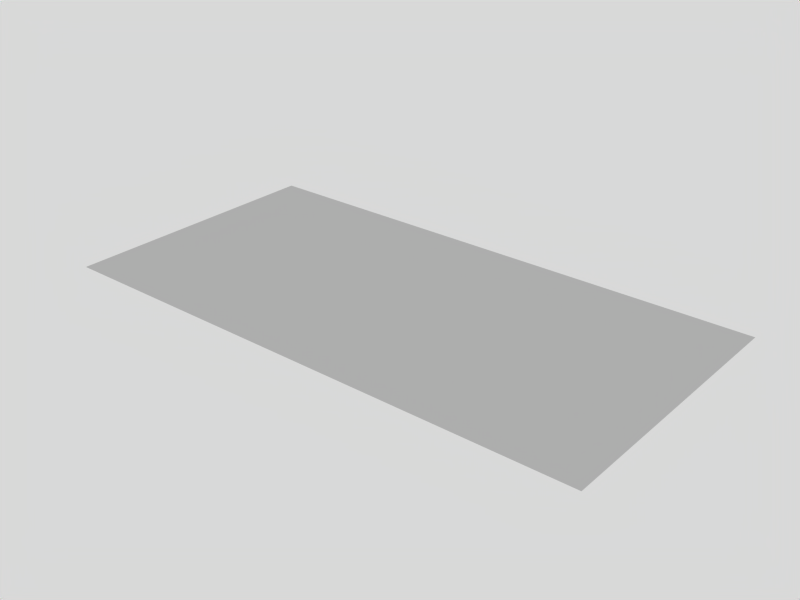 # Source: paper_Test_5.blend  (saved by Blender 2.62.0; exported with 4.5.12 LTS)
import bpy
from mathutils import Matrix  # noqa: F401  (used for matrix-valued properties, if any)

bpy.ops.wm.read_factory_settings(use_empty=True)
scene = bpy.context.scene
scene.name = 'Scene'

# ---- collections
col_collection_1 = bpy.data.collections.new('Collection 1'); scene.collection.children.link(col_collection_1)

# ---- materials (node trees are filled in below, after node groups)
mat_material = bpy.data.materials.new('Material')
mat_material.alpha_threshold = 0.0
mat_material.roughness = 0.5
mat_material.line_color = (0.0, 0.0, 0.0, 1.0)

# ---- material node trees

# ---- world
world_world = bpy.data.worlds.new('World'); scene.world = world_world
world_world.color = (0.85, 0.85, 0.85)
world_world.use_sun_shadow = False
world_world.sun_shadow_jitter_overblur = 0.0
world_world.cycles.sampling_method = 'MANUAL'
world_world.cycles.sample_map_resolution = 256

# ---- meshes
me_plane = bpy.data.meshes.new('Plane')
me_plane.from_pydata([(1.0, 1.0, 0.0), (1.0, -1.0, 0.0), (-1.0, -1.0, 0.0), (-1.0, 1.0, 0.0), (-8.941e-08, -1.0, 0.0), (1.0, 0.0, 0.0), (1.49e-07, 1.0, 0.0), (-1.0, 2.682e-07, 0.0), (2.98e-08, 1.341e-07, 0.0), (0.5, -1.0, 0.0), (-0.5, -1.0, 0.0), (1.0, 0.5, 0.0), (1.0, -0.5, 0.0), (0.5, 1.0, 0.0), (-0.5, 1.0, 0.0), (-1.0, -0.5, 0.0), (-1.0, 0.5, 0.0), (-0.5, 2.012e-07, 0.0), (8.941e-08, 0.5, 0.0), (0.5, 6.706e-08, 0.0), (-2.98e-08, -0.5, 0.0), (-0.5, 0.5, 0.0), (0.5, 0.5, 0.0), (-0.5, -0.5, 0.0), (0.5, -0.5, 0.0), (0.75, -1.0, 0.0), (0.25, -1.0, 0.0), (-0.75, -1.0, 0.0), (-0.25, -1.0, 0.0), (1.0, 0.75, 0.0), (1.0, 0.25, 0.0), (1.0, -0.75, 0.0), (1.0, -0.25, 0.0), (0.75, 1.0, 0.0), (0.25, 1.0, 0.0), (-0.75, 1.0, 0.0), (-0.25, 1.0, 0.0), (-1.0, -0.75, 0.0), (-1.0, -0.25, 0.0), (-1.0, 0.75, 0.0), (-1.0, 0.25, 0.0), (-0.25, 1.676e-07, 0.0), (-0.75, 2.347e-07, 0.0), (1.192e-07, 0.75, 0.0), (5.96e-08, 0.25, 0.0), (0.25, 1.006e-07, 0.0), (0.75, 3.353e-08, 0.0), (0.0, -0.25, 0.0), (-5.96e-08, -0.75, 0.0), (-0.75, 0.5, 0.0), (-0.5, 0.75, 0.0), (-0.25, 0.5, 0.0), (-0.5, 0.25, 0.0), (0.25, 0.5, 0.0), (0.5, 0.75, 0.0), (0.75, 0.5, 0.0), (0.5, 0.25, 0.0), (-0.75, -0.5, 0.0), (-0.5, -0.25, 0.0), (-0.25, -0.5, 0.0), (-0.5, -0.75, 0.0), (0.25, -0.5, 0.0), (0.5, -0.25, 0.0), (0.75, -0.5, 0.0), (0.5, -0.75, 0.0), (-0.75, 0.75, 0.0), (-0.25, 0.75, 0.0), (-0.75, 0.25, 0.0), (-0.25, 0.25, 0.0), (0.25, 0.75, 0.0), (0.75, 0.75, 0.0), (0.25, 0.25, 0.0), (0.75, 0.25, 0.0), (-0.75, -0.25, 0.0), (-0.25, -0.25, 0.0), (-0.75, -0.75, 0.0), (-0.25, -0.75, 0.0), (0.25, -0.25, 0.0), (0.75, -0.25, 0.0), (0.25, -0.75, 0.0), (0.75, -0.75, 0.0), (0.875, -1.0, 0.0), (0.625, -1.0, 0.0), (0.125, -1.0, 0.0), (0.375, -1.0, 0.0), (-0.875, -1.0, 0.0), (-0.625, -1.0, 0.0), (-0.125, -1.0, 0.0), (-0.375, -1.0, 0.0), (1.0, 0.875, 0.0), (1.0, 0.625, 0.0), (1.0, 0.125, 0.0), (1.0, 0.375, 0.0), (1.0, -0.875, 0.0), (1.0, -0.625, 0.0), (1.0, -0.375, 0.0), (1.0, -0.125, 0.0), (0.875, 1.0, 0.0), (0.625, 1.0, 0.0), (0.125, 1.0, 0.0), (0.375, 1.0, 0.0), (-0.875, 1.0, 0.0), (-0.625, 1.0, 0.0), (-0.125, 1.0, 0.0), (-0.375, 1.0, 0.0), (-1.0, -0.875, 0.0), (-1.0, -0.625, 0.0), (-1.0, -0.125, 0.0), (-1.0, -0.375, 0.0), (-1.0, 0.875, 0.0), (-1.0, 0.625, 0.0), (-1.0, 0.125, 0.0), (-1.0, 0.375, 0.0), (-0.125, 1.509e-07, 0.0), (-0.375, 1.844e-07, 0.0), (-0.875, 2.515e-07, 0.0), (-0.625, 2.179e-07, 0.0), (1.341e-07, 0.875, 0.0), (1.043e-07, 0.625, 0.0), (4.47e-08, 0.125, 0.0), (7.451e-08, 0.375, 0.0), (0.125, 1.173e-07, 0.0), (0.375, 8.382e-08, 0.0), (0.625, 5.029e-08, 0.0), (0.875, 1.676e-08, 0.0), (1.49e-08, -0.125, 0.0), (-1.49e-08, -0.375, 0.0), (-7.451e-08, -0.875, 0.0), (-4.47e-08, -0.625, 0.0), (-0.625, 0.5, 0.0), (-0.875, 0.5, 0.0), (-0.5, 0.625, 0.0), (-0.5, 0.875, 0.0), (-0.375, 0.5, 0.0), (-0.125, 0.5, 0.0), (-0.5, 0.375, 0.0), (-0.5, 0.125, 0.0), (0.375, 0.5, 0.0), (0.125, 0.5, 0.0), (0.5, 0.625, 0.0), (0.5, 0.875, 0.0), (0.625, 0.5, 0.0), (0.875, 0.5, 0.0), (0.5, 0.375, 0.0), (0.5, 0.125, 0.0), (-0.625, -0.5, 0.0), (-0.875, -0.5, 0.0), (-0.5, -0.375, 0.0), (-0.5, -0.125, 0.0), (-0.375, -0.5, 0.0), (-0.125, -0.5, 0.0), (-0.5, -0.625, 0.0), (-0.5, -0.875, 0.0), (0.375, -0.5, 0.0), (0.125, -0.5, 0.0), (0.5, -0.375, 0.0), (0.5, -0.125, 0.0), (0.625, -0.5, 0.0), (0.875, -0.5, 0.0), (0.5, -0.625, 0.0), (0.5, -0.875, 0.0), (-0.875, 0.75, 0.0), (-0.75, 0.875, 0.0), (-0.625, 0.75, 0.0), (-0.75, 0.625, 0.0), (-0.375, 0.75, 0.0), (-0.25, 0.875, 0.0), (-0.125, 0.75, 0.0), (-0.25, 0.625, 0.0), (-0.875, 0.25, 0.0), (-0.75, 0.375, 0.0), (-0.625, 0.25, 0.0), (-0.75, 0.125, 0.0), (-0.375, 0.25, 0.0), (-0.25, 0.375, 0.0), (-0.125, 0.25, 0.0), (-0.25, 0.125, 0.0), (0.125, 0.75, 0.0), (0.25, 0.875, 0.0), (0.375, 0.75, 0.0), (0.25, 0.625, 0.0), (0.625, 0.75, 0.0), (0.75, 0.875, 0.0), (0.875, 0.75, 0.0), (0.75, 0.625, 0.0), (0.125, 0.25, 0.0), (0.25, 0.375, 0.0), (0.375, 0.25, 0.0), (0.25, 0.125, 0.0), (0.625, 0.25, 0.0), (0.75, 0.375, 0.0), (0.875, 0.25, 0.0), (0.75, 0.125, 0.0), (-0.875, -0.25, 0.0), (-0.75, -0.125, 0.0), (-0.625, -0.25, 0.0), (-0.75, -0.375, 0.0), (-0.375, -0.25, 0.0), (-0.25, -0.125, 0.0), (-0.125, -0.25, 0.0), (-0.25, -0.375, 0.0), (-0.875, -0.75, 0.0), (-0.75, -0.625, 0.0), (-0.625, -0.75, 0.0), (-0.75, -0.875, 0.0), (-0.375, -0.75, 0.0), (-0.25, -0.625, 0.0), (-0.125, -0.75, 0.0), (-0.25, -0.875, 0.0), (0.125, -0.25, 0.0), (0.25, -0.125, 0.0), (0.375, -0.25, 0.0), (0.25, -0.375, 0.0), (0.625, -0.25, 0.0), (0.75, -0.125, 0.0), (0.875, -0.25, 0.0), (0.75, -0.375, 0.0), (0.125, -0.75, 0.0), (0.25, -0.625, 0.0), (0.375, -0.75, 0.0), (0.25, -0.875, 0.0), (0.625, -0.75, 0.0), (0.75, -0.625, 0.0), (0.875, -0.75, 0.0), (0.75, -0.875, 0.0), (-0.875, 0.875, 0.0), (-0.625, 0.875, 0.0), (-0.875, 0.625, 0.0), (-0.625, 0.625, 0.0), (-0.375, 0.875, 0.0), (-0.125, 0.875, 0.0), (-0.375, 0.625, 0.0), (-0.125, 0.625, 0.0), (-0.875, 0.375, 0.0), (-0.625, 0.375, 0.0), (-0.875, 0.125, 0.0), (-0.625, 0.125, 0.0), (-0.375, 0.375, 0.0), (-0.125, 0.375, 0.0), (-0.375, 0.125, 0.0), (-0.125, 0.125, 0.0), (0.125, 0.875, 0.0), (0.375, 0.875, 0.0), (0.125, 0.625, 0.0), (0.375, 0.625, 0.0), (0.625, 0.875, 0.0), (0.875, 0.875, 0.0), (0.625, 0.625, 0.0), (0.875, 0.625, 0.0), (0.125, 0.375, 0.0), (0.375, 0.375, 0.0), (0.125, 0.125, 0.0), (0.375, 0.125, 0.0), (0.625, 0.375, 0.0), (0.875, 0.375, 0.0), (0.625, 0.125, 0.0), (0.875, 0.125, 0.0), (-0.875, -0.125, 0.0), (-0.625, -0.125, 0.0), (-0.875, -0.375, 0.0), (-0.625, -0.375, 0.0), (-0.375, -0.125, 0.0), (-0.125, -0.125, 0.0), (-0.375, -0.375, 0.0), (-0.125, -0.375, 0.0), (-0.875, -0.625, 0.0), (-0.625, -0.625, 0.0), (-0.875, -0.875, 0.0), (-0.625, -0.875, 0.0), (-0.375, -0.625, 0.0), (-0.125, -0.625, 0.0), (-0.375, -0.875, 0.0), (-0.125, -0.875, 0.0), (0.125, -0.125, 0.0), (0.375, -0.125, 0.0), (0.125, -0.375, 0.0), (0.375, -0.375, 0.0), (0.625, -0.125, 0.0), (0.875, -0.125, 0.0), (0.625, -0.375, 0.0), (0.875, -0.375, 0.0), (0.125, -0.625, 0.0), (0.375, -0.625, 0.0), (0.125, -0.875, 0.0), (0.375, -0.875, 0.0), (0.625, -0.625, 0.0), (0.875, -0.625, 0.0), (0.625, -0.875, 0.0), (0.875, -0.875, 0.0), (1.857, -0.875, 0.0), (1.607, -0.875, 0.0), (1.857, -0.625, 0.0), (1.607, -0.625, 0.0), (1.357, -0.875, 0.0), (1.107, -0.875, 0.0), (1.357, -0.625, 0.0), (1.107, -0.625, 0.0), (1.857, -0.375, 0.0), (1.607, -0.375, 0.0), (1.857, -0.125, 0.0), (1.607, -0.125, 0.0), (1.357, -0.375, 0.0), (1.107, -0.375, 0.0), (1.357, -0.125, 0.0), (1.107, -0.125, 0.0), (1.857, 0.125, 0.0), (1.607, 0.125, 0.0), (1.857, 0.375, 0.0), (1.607, 0.375, 0.0), (1.357, 0.125, 0.0), (1.107, 0.125, 0.0), (1.357, 0.375, 0.0), (1.107, 0.375, 0.0), (1.857, 0.625, 0.0), (1.607, 0.625, 0.0), (1.857, 0.875, 0.0), (1.607, 0.875, 0.0), (1.357, 0.625, 0.0), (1.107, 0.625, 0.0), (1.357, 0.875, 0.0), (1.107, 0.875, 0.0), (1.732, -0.875, 0.0), (1.857, -0.75, 0.0), (1.732, -0.625, 0.0), (1.607, -0.75, 0.0), (1.232, -0.875, 0.0), (1.357, -0.75, 0.0), (1.232, -0.625, 0.0), (1.107, -0.75, 0.0), (1.732, -0.375, 0.0), (1.857, -0.25, 0.0), (1.732, -0.125, 0.0), (1.607, -0.25, 0.0), (1.232, -0.375, 0.0), (1.357, -0.25, 0.0), (1.232, -0.125, 0.0), (1.107, -0.25, 0.0), (1.732, 0.125, 0.0), (1.857, 0.25, 0.0), (1.732, 0.375, 0.0), (1.607, 0.25, 0.0), (1.232, 0.125, 0.0), (1.357, 0.25, 0.0), (1.232, 0.375, 0.0), (1.107, 0.25, 0.0), (1.732, 0.625, 0.0), (1.857, 0.75, 0.0), (1.732, 0.875, 0.0), (1.607, 0.75, 0.0), (1.232, 0.625, 0.0), (1.357, 0.75, 0.0), (1.232, 0.875, 0.0), (1.107, 0.75, 0.0), (1.482, -0.875, 0.0), (1.482, -0.625, 0.0), (1.857, -0.5, 0.0), (1.607, -0.5, 0.0), (1.482, -0.125, 0.0), (1.482, -0.375, 0.0), (1.107, -0.5, 0.0), (1.357, -0.5, 0.0), (1.482, 0.125, 0.0), (1.482, 0.375, 0.0), (1.857, 0.5, 0.0), (1.607, 0.5, 0.0), (1.482, 0.875, 0.0), (1.482, 0.625, 0.0), (1.107, 0.5, 0.0), (1.357, 0.5, 0.0), (1.857, 1.676e-08, 0.0), (1.607, 5.029e-08, 0.0), (1.357, 8.382e-08, 0.0), (1.107, 1.173e-07, 0.0), (1.357, 1.0, 0.0), (1.107, 1.0, 0.0), (1.607, 1.0, 0.0), (1.857, 1.0, 0.0), (1.982, -0.125, 0.0), (1.982, -0.375, 0.0), (1.982, -0.625, 0.0), (1.982, -0.875, 0.0), (1.982, 0.375, 0.0), (1.982, 0.125, 0.0), (1.982, 0.625, 0.0), (1.982, 0.875, 0.0), (1.357, -1.0, 0.0), (1.107, -1.0, 0.0), (1.607, -1.0, 0.0), (1.857, -1.0, 0.0), (1.732, -0.75, 0.0), (1.232, -0.75, 0.0), (1.732, -0.25, 0.0), (1.232, -0.25, 0.0), (1.732, 0.25, 0.0), (1.232, 0.25, 0.0), (1.732, 0.75, 0.0), (1.232, 0.75, 0.0), (1.482, -0.75, 0.0), (1.732, -0.5, 0.0), (1.482, -0.25, 0.0), (1.232, -0.5, 0.0), (1.482, 0.25, 0.0), (1.732, 0.5, 0.0), (1.482, 0.75, 0.0), (1.232, 0.5, 0.0), (1.732, 3.353e-08, 0.0), (1.232, 1.006e-07, 0.0), (1.232, 1.0, 0.0), (1.732, 1.0, 0.0), (1.982, -0.25, 0.0), (1.982, -0.75, 0.0), (1.982, 0.25, 0.0), (1.982, 0.75, 0.0), (1.232, -1.0, 0.0), (1.732, -1.0, 0.0), (1.482, -0.5, 0.0), (1.482, 0.5, 0.0), (1.482, 6.706e-08, 0.0), (1.482, 1.0, 0.0), (1.982, -0.5, 0.0), (1.982, 0.5, 0.0), (1.482, -1.0, 0.0), (1.982, 0.0, 0.0), (1.982, -1.0, 0.0), (1.982, 1.0, 0.0), (-1.101, 1.0, 0.0), (-1.101, -1.0, 0.0), (-1.101, 0.0, 0.0), (-1.601, -1.0, 0.0), (-1.101, 0.5, 0.0), (-1.101, -0.5, 0.0), (-1.601, 1.0, 0.0), (-1.601, 6.706e-08, 0.0), (-1.601, 0.5, 0.0), (-1.601, -0.5, 0.0), (-1.351, -1.0, 0.0), (-1.851, -1.0, 0.0), (-1.101, 0.75, 0.0), (-1.101, 0.25, 0.0), (-1.101, -0.75, 0.0), (-1.101, -0.25, 0.0), (-1.351, 1.0, 0.0), (-1.851, 1.0, 0.0), (-1.851, 1.006e-07, 0.0), (-1.351, 3.353e-08, 0.0), (-1.851, 0.5, 0.0), (-1.601, 0.75, 0.0), (-1.351, 0.5, 0.0), (-1.601, 0.25, 0.0), (-1.851, -0.5, 0.0), (-1.601, -0.25, 0.0), (-1.351, -0.5, 0.0), (-1.601, -0.75, 0.0), (-1.851, 0.75, 0.0), (-1.351, 0.75, 0.0), (-1.851, 0.25, 0.0), (-1.351, 0.25, 0.0), (-1.851, -0.25, 0.0), (-1.351, -0.25, 0.0), (-1.851, -0.75, 0.0), (-1.351, -0.75, 0.0), (-1.226, -1.0, 0.0), (-1.476, -1.0, 0.0), (-1.976, -1.0, 0.0), (-1.726, -1.0, 0.0), (-1.101, 0.875, 0.0), (-1.101, 0.625, 0.0), (-1.101, 0.125, 0.0), (-1.101, 0.375, 0.0), (-1.101, -0.875, 0.0), (-1.101, -0.625, 0.0), (-1.101, -0.375, 0.0), (-1.101, -0.125, 0.0), (-1.226, 1.0, 0.0), (-1.476, 1.0, 0.0), (-1.976, 1.0, 0.0), (-1.726, 1.0, 0.0), (-1.976, 1.173e-07, 0.0), (-1.726, 8.382e-08, 0.0), (-1.476, 5.029e-08, 0.0), (-1.226, 1.676e-08, 0.0), (-1.726, 0.5, 0.0), (-1.976, 0.5, 0.0), (-1.601, 0.625, 0.0), (-1.601, 0.875, 0.0), (-1.476, 0.5, 0.0), (-1.226, 0.5, 0.0), (-1.601, 0.375, 0.0), (-1.601, 0.125, 0.0), (-1.726, -0.5, 0.0), (-1.976, -0.5, 0.0), (-1.601, -0.375, 0.0), (-1.601, -0.125, 0.0), (-1.476, -0.5, 0.0), (-1.226, -0.5, 0.0), (-1.601, -0.625, 0.0), (-1.601, -0.875, 0.0), (-1.976, 0.75, 0.0), (-1.851, 0.875, 0.0), (-1.726, 0.75, 0.0), (-1.851, 0.625, 0.0), (-1.476, 0.75, 0.0), (-1.351, 0.875, 0.0), (-1.226, 0.75, 0.0), (-1.351, 0.625, 0.0), (-1.976, 0.25, 0.0), (-1.851, 0.375, 0.0), (-1.726, 0.25, 0.0), (-1.851, 0.125, 0.0), (-1.476, 0.25, 0.0), (-1.351, 0.375, 0.0), (-1.226, 0.25, 0.0), (-1.351, 0.125, 0.0), (-1.976, -0.25, 0.0), (-1.851, -0.125, 0.0), (-1.726, -0.25, 0.0), (-1.851, -0.375, 0.0), (-1.476, -0.25, 0.0), (-1.351, -0.125, 0.0), (-1.226, -0.25, 0.0), (-1.351, -0.375, 0.0), (-1.976, -0.75, 0.0), (-1.851, -0.625, 0.0), (-1.726, -0.75, 0.0), (-1.851, -0.875, 0.0), (-1.476, -0.75, 0.0), (-1.351, -0.625, 0.0), (-1.226, -0.75, 0.0), (-1.351, -0.875, 0.0), (-1.976, 0.875, 0.0), (-1.726, 0.875, 0.0), (-1.976, 0.625, 0.0), (-1.726, 0.625, 0.0), (-1.476, 0.875, 0.0), (-1.226, 0.875, 0.0), (-1.476, 0.625, 0.0), (-1.226, 0.625, 0.0), (-1.976, 0.375, 0.0), (-1.726, 0.375, 0.0), (-1.976, 0.125, 0.0), (-1.726, 0.125, 0.0), (-1.476, 0.375, 0.0), (-1.226, 0.375, 0.0), (-1.476, 0.125, 0.0), (-1.226, 0.125, 0.0), (-1.976, -0.125, 0.0), (-1.726, -0.125, 0.0), (-1.976, -0.375, 0.0), (-1.726, -0.375, 0.0), (-1.476, -0.125, 0.0), (-1.226, -0.125, 0.0), (-1.476, -0.375, 0.0), (-1.226, -0.375, 0.0), (-1.976, -0.625, 0.0), (-1.726, -0.625, 0.0), (-1.976, -0.875, 0.0), (-1.726, -0.875, 0.0), (-1.476, -0.625, 0.0), (-1.226, -0.625, 0.0), (-1.476, -0.875, 0.0), (-1.226, -0.875, 0.0)], [], [(101, 3, 109, 225), (35, 101, 225, 162), (225, 109, 39, 161), (162, 225, 161, 65), (102, 35, 162, 226), (14, 102, 226, 132), (226, 162, 65, 163), (132, 226, 163, 50), (161, 39, 110, 227), (65, 161, 227, 164), (227, 110, 16, 130), (164, 227, 130, 49), (163, 65, 164, 228), (50, 163, 228, 131), (228, 164, 49, 129), (131, 228, 129, 21), (104, 14, 132, 229), (36, 104, 229, 166), (229, 132, 50, 165), (166, 229, 165, 66), (103, 36, 166, 230), (6, 103, 230, 117), (230, 166, 66, 167), (117, 230, 167, 43), (165, 50, 131, 231), (66, 165, 231, 168), (231, 131, 21, 133), (168, 231, 133, 51), (167, 66, 168, 232), (43, 167, 232, 118), (232, 168, 51, 134), (118, 232, 134, 18), (130, 16, 112, 233), (49, 130, 233, 170), (233, 112, 40, 169), (170, 233, 169, 67), (129, 49, 170, 234), (21, 129, 234, 135), (234, 170, 67, 171), (135, 234, 171, 52), (169, 40, 111, 235), (67, 169, 235, 172), (235, 111, 7, 115), (172, 235, 115, 42), (171, 67, 172, 236), (52, 171, 236, 136), (236, 172, 42, 116), (136, 236, 116, 17), (133, 21, 135, 237), (51, 133, 237, 174), (237, 135, 52, 173), (174, 237, 173, 68), (134, 51, 174, 238), (18, 134, 238, 120), (238, 174, 68, 175), (120, 238, 175, 44), (173, 52, 136, 239), (68, 173, 239, 176), (239, 136, 17, 114), (176, 239, 114, 41), (175, 68, 176, 240), (44, 175, 240, 119), (240, 176, 41, 113), (119, 240, 113, 8), (99, 6, 117, 241), (34, 99, 241, 178), (241, 117, 43, 177), (178, 241, 177, 69), (100, 34, 178, 242), (13, 100, 242, 140), (242, 178, 69, 179), (140, 242, 179, 54), (177, 43, 118, 243), (69, 177, 243, 180), (243, 118, 18, 138), (180, 243, 138, 53), (179, 69, 180, 244), (54, 179, 244, 139), (244, 180, 53, 137), (139, 244, 137, 22), (98, 13, 140, 245), (33, 98, 245, 182), (245, 140, 54, 181), (182, 245, 181, 70), (97, 33, 182, 246), (0, 97, 246, 89), (246, 182, 70, 183), (89, 246, 183, 29), (181, 54, 139, 247), (70, 181, 247, 184), (247, 139, 22, 141), (184, 247, 141, 55), (183, 70, 184, 248), (29, 183, 248, 90), (248, 184, 55, 142), (90, 248, 142, 11), (138, 18, 120, 249), (53, 138, 249, 186), (249, 120, 44, 185), (186, 249, 185, 71), (137, 53, 186, 250), (22, 137, 250, 143), (250, 186, 71, 187), (143, 250, 187, 56), (185, 44, 119, 251), (71, 185, 251, 188), (251, 119, 8, 121), (188, 251, 121, 45), (187, 71, 188, 252), (56, 187, 252, 144), (252, 188, 45, 122), (144, 252, 122, 19), (141, 22, 143, 253), (55, 141, 253, 190), (253, 143, 56, 189), (190, 253, 189, 72), (142, 55, 190, 254), (11, 142, 254, 92), (254, 190, 72, 191), (92, 254, 191, 30), (189, 56, 144, 255), (72, 189, 255, 192), (255, 144, 19, 123), (192, 255, 123, 46), (191, 72, 192, 256), (30, 191, 256, 91), (256, 192, 46, 124), (91, 256, 124, 5), (115, 7, 107, 257), (42, 115, 257, 194), (257, 107, 38, 193), (194, 257, 193, 73), (116, 42, 194, 258), (17, 116, 258, 148), (258, 194, 73, 195), (148, 258, 195, 58), (193, 38, 108, 259), (73, 193, 259, 196), (259, 108, 15, 146), (196, 259, 146, 57), (195, 73, 196, 260), (58, 195, 260, 147), (260, 196, 57, 145), (147, 260, 145, 23), (114, 17, 148, 261), (41, 114, 261, 198), (261, 148, 58, 197), (198, 261, 197, 74), (113, 41, 198, 262), (8, 113, 262, 125), (262, 198, 74, 199), (125, 262, 199, 47), (197, 58, 147, 263), (74, 197, 263, 200), (263, 147, 23, 149), (200, 263, 149, 59), (199, 74, 200, 264), (47, 199, 264, 126), (264, 200, 59, 150), (126, 264, 150, 20), (146, 15, 106, 265), (57, 146, 265, 202), (265, 106, 37, 201), (202, 265, 201, 75), (145, 57, 202, 266), (23, 145, 266, 151), (266, 202, 75, 203), (151, 266, 203, 60), (201, 37, 105, 267), (75, 201, 267, 204), (267, 105, 2, 85), (204, 267, 85, 27), (203, 75, 204, 268), (60, 203, 268, 152), (268, 204, 27, 86), (152, 268, 86, 10), (149, 23, 151, 269), (59, 149, 269, 206), (269, 151, 60, 205), (206, 269, 205, 76), (150, 59, 206, 270), (20, 150, 270, 128), (270, 206, 76, 207), (128, 270, 207, 48), (205, 60, 152, 271), (76, 205, 271, 208), (271, 152, 10, 88), (208, 271, 88, 28), (207, 76, 208, 272), (48, 207, 272, 127), (272, 208, 28, 87), (127, 272, 87, 4), (121, 8, 125, 273), (45, 121, 273, 210), (273, 125, 47, 209), (210, 273, 209, 77), (122, 45, 210, 274), (19, 122, 274, 156), (274, 210, 77, 211), (156, 274, 211, 62), (209, 47, 126, 275), (77, 209, 275, 212), (275, 126, 20, 154), (212, 275, 154, 61), (211, 77, 212, 276), (62, 211, 276, 155), (276, 212, 61, 153), (155, 276, 153, 24), (123, 19, 156, 277), (46, 123, 277, 214), (277, 156, 62, 213), (214, 277, 213, 78), (124, 46, 214, 278), (5, 124, 278, 96), (278, 214, 78, 215), (96, 278, 215, 32), (213, 62, 155, 279), (78, 213, 279, 216), (279, 155, 24, 157), (216, 279, 157, 63), (215, 78, 216, 280), (32, 215, 280, 95), (280, 216, 63, 158), (95, 280, 158, 12), (154, 20, 128, 281), (61, 154, 281, 218), (281, 128, 48, 217), (218, 281, 217, 79), (153, 61, 218, 282), (24, 153, 282, 159), (282, 218, 79, 219), (159, 282, 219, 64), (217, 48, 127, 283), (79, 217, 283, 220), (283, 127, 4, 83), (220, 283, 83, 26), (219, 79, 220, 284), (64, 219, 284, 160), (284, 220, 26, 84), (160, 284, 84, 9), (157, 24, 159, 285), (63, 157, 285, 222), (285, 159, 64, 221), (222, 285, 221, 80), (158, 63, 222, 286), (12, 158, 286, 94), (286, 222, 80, 223), (94, 286, 223, 31), (221, 64, 160, 287), (80, 221, 287, 224), (287, 160, 9, 82), (224, 287, 82, 25), (223, 80, 224, 288), (31, 223, 288, 93), (288, 224, 25, 81), (93, 288, 81, 1), (380, 289, 388, 423), (289, 321, 414, 388), (410, 322, 289, 380), (322, 389, 321, 289), (321, 290, 387, 414), (290, 353, 421, 387), (389, 324, 290, 321), (324, 397, 353, 290), (379, 291, 322, 410), (291, 323, 389, 322), (419, 355, 291, 379), (355, 398, 323, 291), (323, 292, 324, 389), (292, 354, 397, 324), (398, 356, 292, 323), (356, 415, 354, 292), (353, 293, 385, 421), (293, 325, 413, 385), (397, 326, 293, 353), (326, 390, 325, 293), (325, 294, 386, 413), (390, 328, 294, 325), (354, 295, 326, 397), (295, 327, 390, 326), (415, 360, 295, 354), (360, 400, 327, 295), (327, 296, 328, 390), (400, 359, 296, 327), (378, 297, 355, 419), (297, 329, 398, 355), (409, 330, 297, 378), (330, 391, 329, 297), (329, 298, 356, 398), (298, 358, 415, 356), (391, 332, 298, 329), (332, 399, 358, 298), (377, 299, 330, 409), (299, 331, 391, 330), (422, 369, 299, 377), (369, 405, 331, 299), (331, 300, 332, 391), (300, 357, 399, 332), (405, 370, 300, 331), (370, 417, 357, 300), (358, 301, 360, 415), (301, 333, 400, 360), (399, 334, 301, 358), (334, 392, 333, 301), (333, 302, 359, 400), (392, 336, 302, 333), (357, 303, 334, 399), (303, 335, 392, 334), (417, 371, 303, 357), (371, 406, 335, 303), (335, 304, 336, 392), (406, 372, 304, 335), (382, 305, 369, 422), (305, 337, 405, 369), (411, 338, 305, 382), (338, 393, 337, 305), (337, 306, 370, 405), (306, 361, 417, 370), (393, 340, 306, 337), (340, 401, 361, 306), (381, 307, 338, 411), (307, 339, 393, 338), (420, 363, 307, 381), (363, 402, 339, 307), (339, 308, 340, 393), (308, 362, 401, 340), (402, 364, 308, 339), (364, 416, 362, 308), (361, 309, 371, 417), (309, 341, 406, 371), (401, 342, 309, 361), (342, 394, 341, 309), (341, 310, 372, 406), (394, 344, 310, 341), (362, 311, 342, 401), (311, 343, 394, 342), (416, 368, 311, 362), (368, 404, 343, 311), (343, 312, 344, 394), (404, 367, 312, 343), (383, 313, 363, 420), (313, 345, 402, 363), (412, 346, 313, 383), (346, 395, 345, 313), (345, 314, 364, 402), (314, 366, 416, 364), (395, 348, 314, 345), (348, 403, 366, 314), (384, 315, 346, 412), (315, 347, 395, 346), (424, 376, 315, 384), (376, 408, 347, 315), (347, 316, 348, 395), (316, 365, 403, 348), (408, 375, 316, 347), (375, 418, 365, 316), (366, 317, 368, 416), (317, 349, 404, 368), (403, 350, 317, 366), (350, 396, 349, 317), (349, 318, 367, 404), (396, 352, 318, 349), (365, 319, 350, 403), (319, 351, 396, 350), (418, 373, 319, 365), (373, 407, 351, 319), (351, 320, 352, 396), (407, 374, 320, 351), (442, 475, 529, 498), (498, 529, 497, 453), (476, 442, 498, 530), (431, 476, 530, 484), (530, 498, 453, 499), (484, 530, 499, 446), (453, 497, 531, 500), (500, 531, 482, 445), (499, 453, 500, 532), (446, 499, 532, 483), (532, 500, 445, 481), (483, 532, 481, 433), (474, 431, 484, 533), (441, 474, 533, 502), (533, 484, 446, 501), (502, 533, 501, 454), (473, 441, 502, 534), (425, 473, 534, 465), (534, 502, 454, 503), (465, 534, 503, 437), (501, 446, 483, 535), (454, 501, 535, 504), (535, 483, 433, 485), (504, 535, 485, 447), (503, 454, 504, 536), (437, 503, 536, 466), (536, 504, 447, 486), (466, 536, 486, 429), (445, 482, 537, 506), (506, 537, 505, 455), (481, 445, 506, 538), (433, 481, 538, 487), (538, 506, 455, 507), (487, 538, 507, 448), (455, 505, 539, 508), (508, 539, 477, 443), (507, 455, 508, 540), (448, 507, 540, 488), (540, 508, 443, 478), (488, 540, 478, 432), (485, 433, 487, 541), (447, 485, 541, 510), (541, 487, 448, 509), (510, 541, 509, 456), (486, 447, 510, 542), (429, 486, 542, 468), (542, 510, 456, 511), (468, 542, 511, 438), (509, 448, 488, 543), (456, 509, 543, 512), (543, 488, 432, 479), (512, 543, 479, 444), (511, 456, 512, 544), (438, 511, 544, 467), (544, 512, 444, 480), (467, 544, 480, 427), (443, 477, 545, 514), (514, 545, 513, 457), (478, 443, 514, 546), (432, 478, 546, 492), (546, 514, 457, 515), (492, 546, 515, 450), (457, 513, 547, 516), (516, 547, 490, 449), (515, 457, 516, 548), (450, 515, 548, 491), (548, 516, 449, 489), (491, 548, 489, 434), (479, 432, 492, 549), (444, 479, 549, 518), (549, 492, 450, 517), (518, 549, 517, 458), (480, 444, 518, 550), (427, 480, 550, 472), (550, 518, 458, 519), (472, 550, 519, 440), (517, 450, 491, 551), (458, 517, 551, 520), (551, 491, 434, 493), (520, 551, 493, 451), (519, 458, 520, 552), (440, 519, 552, 471), (552, 520, 451, 494), (471, 552, 494, 430), (449, 490, 553, 522), (522, 553, 521, 459), (489, 449, 522, 554), (434, 489, 554, 495), (554, 522, 459, 523), (495, 554, 523, 452), (459, 521, 555, 524), (524, 555, 463, 436), (523, 459, 524, 556), (452, 523, 556, 496), (556, 524, 436, 464), (496, 556, 464, 428), (493, 434, 495, 557), (451, 493, 557, 526), (557, 495, 452, 525), (526, 557, 525, 460), (494, 451, 526, 558), (430, 494, 558, 470), (558, 526, 460, 527), (470, 558, 527, 439), (525, 452, 496, 559), (460, 525, 559, 528), (559, 496, 428, 462), (528, 559, 462, 435), (527, 460, 528, 560), (439, 527, 560, 469), (560, 528, 435, 461), (469, 560, 461, 426), (3, 425, 465, 109), (39, 109, 465, 437), (39, 437, 466, 110), (16, 110, 466, 429), (16, 429, 468, 112), (40, 112, 468, 438), (40, 438, 467, 111), (7, 111, 467, 427), (7, 427, 472, 107), (38, 107, 472, 440), (38, 440, 471, 108), (15, 108, 471, 430), (15, 430, 470, 106), (37, 106, 470, 439), (37, 439, 469, 105), (2, 105, 469, 426), (0, 89, 320, 374), (29, 352, 320, 89), (29, 90, 318, 352), (11, 367, 318, 90), (11, 92, 312, 367), (30, 344, 312, 92), (30, 91, 310, 344), (5, 372, 310, 91), (5, 96, 304, 372), (32, 336, 304, 96), (32, 95, 302, 336), (12, 359, 302, 95), (12, 94, 296, 359), (31, 328, 296, 94), (31, 93, 294, 328), (1, 386, 294, 93)])
_uv = me_plane.uv_layers.new(name='UVMap')
_uv.uv.foreach_set('vector', [0.2783, 0.947, 0.2467, 0.947, 0.2467, 0.8892, 0.2783, 0.8892, 0.3099, 0.947, 0.2783, 0.947, 0.2783, 0.8892, 0.3099, 0.8892, 0.2783, 0.8892, 0.2467, 0.8892, 0.2467, 0.8313, 0.2783, 0.8313, 0.3099, 0.8892, 0.2783, 0.8892, 0.2783, 0.8313, 0.3099, 0.8313, 0.3415, 0.947, 0.3099, 0.947, 0.3099, 0.8892, 0.3415, 0.8892, 0.373, 0.947, 0.3415, 0.947, 0.3415, 0.8892, 0.373, 0.8892, 0.3415, 0.8892, 0.3099, 0.8892, 0.3099, 0.8313, 0.3415, 0.8313, 0.373, 0.8892, 0.3415, 0.8892, 0.3415, 0.8313, 0.373, 0.8313, 0.2783, 0.8313, 0.2467, 0.8313, 0.2467, 0.7735, 0.2783, 0.7735, 0.3099, 0.8313, 0.2783, 0.8313, 0.2783, 0.7735, 0.3099, 0.7735, 0.2783, 0.7735, 0.2467, 0.7735, 0.2467, 0.7156, 0.2783, 0.7156, 0.3099, 0.7735, 0.2783, 0.7735, 0.2783, 0.7156, 0.3099, 0.7156, 0.3415, 0.8313, 0.3099, 0.8313, 0.3099, 0.7735, 0.3415, 0.7735, 0.373, 0.8313, 0.3415, 0.8313, 0.3415, 0.7735, 0.373, 0.7735, 0.3415, 0.7735, 0.3099, 0.7735, 0.3099, 0.7156, 0.3415, 0.7156, 0.373, 0.7735, 0.3415, 0.7735, 0.3415, 0.7156, 0.373, 0.7156, 0.4046, 0.947, 0.373, 0.947, 0.373, 0.8892, 0.4046, 0.8892, 0.4362, 0.9471, 0.4046, 0.947, 0.4046, 0.8892, 0.4362, 0.8892, 0.4046, 0.8892, 0.373, 0.8892, 0.373, 0.8313, 0.4046, 0.8313, 0.4362, 0.8892, 0.4046, 0.8892, 0.4046, 0.8313, 0.4362, 0.8314, 0.4678, 0.9471, 0.4362, 0.9471, 0.4362, 0.8892, 0.4678, 0.8892, 0.4993, 0.9471, 0.4678, 0.9471, 0.4678, 0.8892, 0.4993, 0.8892, 0.4678, 0.8892, 0.4362, 0.8892, 0.4362, 0.8314, 0.4678, 0.8314, 0.4993, 0.8892, 0.4678, 0.8892, 0.4678, 0.8314, 0.4994, 0.8314, 0.4046, 0.8313, 0.373, 0.8313, 0.373, 0.7735, 0.4046, 0.7735, 0.4362, 0.8314, 0.4046, 0.8313, 0.4046, 0.7735, 0.4362, 0.7735, 0.4046, 0.7735, 0.373, 0.7735, 0.373, 0.7156, 0.4046, 0.7156, 0.4362, 0.7735, 0.4046, 0.7735, 0.4046, 0.7156, 0.4362, 0.7157, 0.4678, 0.8314, 0.4362, 0.8314, 0.4362, 0.7735, 0.4678, 0.7735, 0.4994, 0.8314, 0.4678, 0.8314, 0.4678, 0.7735, 0.4994, 0.7735, 0.4678, 0.7735, 0.4362, 0.7735, 0.4362, 0.7157, 0.4678, 0.7157, 0.4994, 0.7735, 0.4678, 0.7735, 0.4678, 0.7157, 0.4994, 0.7157, 0.2783, 0.7156, 0.2467, 0.7156, 0.2467, 0.6577, 0.2783, 0.6577, 0.3099, 0.7156, 0.2783, 0.7156, 0.2783, 0.6577, 0.3099, 0.6577, 0.2783, 0.6577, 0.2467, 0.6577, 0.2467, 0.5999, 0.2783, 0.5999, 0.3099, 0.6577, 0.2783, 0.6577, 0.2783, 0.5999, 0.3099, 0.5999, 0.3415, 0.7156, 0.3099, 0.7156, 0.3099, 0.6577, 0.3415, 0.6578, 0.373, 0.7156, 0.3415, 0.7156, 0.3415, 0.6578, 0.3731, 0.6578, 0.3415, 0.6578, 0.3099, 0.6577, 0.3099, 0.5999, 0.3415, 0.5999, 0.3731, 0.6578, 0.3415, 0.6578, 0.3415, 0.5999, 0.3731, 0.5999, 0.2783, 0.5999, 0.2467, 0.5999, 0.2467, 0.542, 0.2783, 0.542, 0.3099, 0.5999, 0.2783, 0.5999, 0.2783, 0.542, 0.3099, 0.542, 0.2783, 0.542, 0.2467, 0.542, 0.2467, 0.4841, 0.2783, 0.4841, 0.3099, 0.542, 0.2783, 0.542, 0.2783, 0.4841, 0.3099, 0.4841, 0.3415, 0.5999, 0.3099, 0.5999, 0.3099, 0.542, 0.3415, 0.542, 0.3731, 0.5999, 0.3415, 0.5999, 0.3415, 0.542, 0.3731, 0.542, 0.3415, 0.542, 0.3099, 0.542, 0.3099, 0.4841, 0.3415, 0.4842, 0.3731, 0.542, 0.3415, 0.542, 0.3415, 0.4842, 0.3731, 0.4842, 0.4046, 0.7156, 0.373, 0.7156, 0.3731, 0.6578, 0.4046, 0.6578, 0.4362, 0.7157, 0.4046, 0.7156, 0.4046, 0.6578, 0.4362, 0.6578, 0.4046, 0.6578, 0.3731, 0.6578, 0.3731, 0.5999, 0.4046, 0.5999, 0.4362, 0.6578, 0.4046, 0.6578, 0.4046, 0.5999, 0.4362, 0.5999, 0.4678, 0.7157, 0.4362, 0.7157, 0.4362, 0.6578, 0.4678, 0.6578, 0.4994, 0.7157, 0.4678, 0.7157, 0.4678, 0.6578, 0.4994, 0.6578, 0.4678, 0.6578, 0.4362, 0.6578, 0.4362, 0.5999, 0.4678, 0.6, 0.4994, 0.6578, 0.4678, 0.6578, 0.4678, 0.6, 0.4994, 0.6, 0.4046, 0.5999, 0.3731, 0.5999, 0.3731, 0.542, 0.4047, 0.5421, 0.4362, 0.5999, 0.4046, 0.5999, 0.4047, 0.5421, 0.4362, 0.5421, 0.4047, 0.5421, 0.3731, 0.542, 0.3731, 0.4842, 0.4047, 0.4842, 0.4362, 0.5421, 0.4047, 0.5421, 0.4047, 0.4842, 0.4363, 0.4842, 0.4678, 0.6, 0.4362, 0.5999, 0.4362, 0.5421, 0.4678, 0.5421, 0.4994, 0.6, 0.4678, 0.6, 0.4678, 0.5421, 0.4994, 0.5421, 0.4678, 0.5421, 0.4362, 0.5421, 0.4363, 0.4842, 0.4678, 0.4842, 0.4994, 0.5421, 0.4678, 0.5421, 0.4678, 0.4842, 0.4994, 0.4843, 0.5309, 0.9471, 0.4993, 0.9471, 0.4993, 0.8892, 0.5309, 0.8892, 0.5625, 0.9471, 0.5309, 0.9471, 0.5309, 0.8892, 0.5625, 0.8892, 0.5309, 0.8892, 0.4993, 0.8892, 0.4994, 0.8314, 0.5309, 0.8314, 0.5625, 0.8892, 0.5309, 0.8892, 0.5309, 0.8314, 0.5625, 0.8314, 0.5941, 0.9471, 0.5625, 0.9471, 0.5625, 0.8892, 0.5941, 0.8893, 0.6256, 0.9471, 0.5941, 0.9471, 0.5941, 0.8893, 0.6256, 0.8893, 0.5941, 0.8893, 0.5625, 0.8892, 0.5625, 0.8314, 0.5941, 0.8314, 0.6256, 0.8893, 0.5941, 0.8893, 0.5941, 0.8314, 0.6256, 0.8314, 0.5309, 0.8314, 0.4994, 0.8314, 0.4994, 0.7735, 0.5309, 0.7735, 0.5625, 0.8314, 0.5309, 0.8314, 0.5309, 0.7735, 0.5625, 0.7736, 0.5309, 0.7735, 0.4994, 0.7735, 0.4994, 0.7157, 0.5309, 0.7157, 0.5625, 0.7736, 0.5309, 0.7735, 0.5309, 0.7157, 0.5625, 0.7157, 0.5941, 0.8314, 0.5625, 0.8314, 0.5625, 0.7736, 0.5941, 0.7736, 0.6256, 0.8314, 0.5941, 0.8314, 0.5941, 0.7736, 0.6257, 0.7736, 0.5941, 0.7736, 0.5625, 0.7736, 0.5625, 0.7157, 0.5941, 0.7157, 0.6257, 0.7736, 0.5941, 0.7736, 0.5941, 0.7157, 0.6257, 0.7158, 0.6572, 0.9471, 0.6256, 0.9471, 0.6256, 0.8893, 0.6572, 0.8893, 0.6888, 0.9471, 0.6572, 0.9471, 0.6572, 0.8893, 0.6888, 0.8893, 0.6572, 0.8893, 0.6256, 0.8893, 0.6256, 0.8314, 0.6572, 0.8314, 0.6888, 0.8893, 0.6572, 0.8893, 0.6572, 0.8314, 0.6888, 0.8315, 0.7203, 0.9471, 0.6888, 0.9471, 0.6888, 0.8893, 0.7203, 0.8893, 0.7519, 0.9472, 0.7203, 0.9471, 0.7203, 0.8893, 0.7519, 0.8893, 0.7203, 0.8893, 0.6888, 0.8893, 0.6888, 0.8315, 0.7204, 0.8315, 0.7519, 0.8893, 0.7203, 0.8893, 0.7204, 0.8315, 0.7519, 0.8315, 0.6572, 0.8314, 0.6256, 0.8314, 0.6257, 0.7736, 0.6572, 0.7736, 0.6888, 0.8315, 0.6572, 0.8314, 0.6572, 0.7736, 0.6888, 0.7736, 0.6572, 0.7736, 0.6257, 0.7736, 0.6257, 0.7158, 0.6572, 0.7158, 0.6888, 0.7736, 0.6572, 0.7736, 0.6572, 0.7158, 0.6888, 0.7158, 0.7204, 0.8315, 0.6888, 0.8315, 0.6888, 0.7736, 0.7204, 0.7736, 0.7519, 0.8315, 0.7204, 0.8315, 0.7204, 0.7736, 0.7519, 0.7737, 0.7204, 0.7736, 0.6888, 0.7736, 0.6888, 0.7158, 0.7204, 0.7158, 0.7519, 0.7737, 0.7204, 0.7736, 0.7204, 0.7158, 0.7519, 0.7158, 0.5309, 0.7157, 0.4994, 0.7157, 0.4994, 0.6578, 0.531, 0.6579, 0.5625, 0.7157, 0.5309, 0.7157, 0.531, 0.6579, 0.5625, 0.6579, 0.531, 0.6579, 0.4994, 0.6578, 0.4994, 0.6, 0.531, 0.6, 0.5625, 0.6579, 0.531, 0.6579, 0.531, 0.6, 0.5625, 0.6, 0.5941, 0.7157, 0.5625, 0.7157, 0.5625, 0.6579, 0.5941, 0.6579, 0.6257, 0.7158, 0.5941, 0.7157, 0.5941, 0.6579, 0.6257, 0.6579, 0.5941, 0.6579, 0.5625, 0.6579, 0.5625, 0.6, 0.5941, 0.6, 0.6257, 0.6579, 0.5941, 0.6579, 0.5941, 0.6, 0.6257, 0.6001, 0.531, 0.6, 0.4994, 0.6, 0.4994, 0.5421, 0.531, 0.5422, 0.5625, 0.6, 0.531, 0.6, 0.531, 0.5422, 0.5626, 0.5422, 0.531, 0.5422, 0.4994, 0.5421, 0.4994, 0.4843, 0.531, 0.4843, 0.5626, 0.5422, 0.531, 0.5422, 0.531, 0.4843, 0.5626, 0.4843, 0.5941, 0.6, 0.5625, 0.6, 0.5626, 0.5422, 0.5941, 0.5422, 0.6257, 0.6001, 0.5941, 0.6, 0.5941, 0.5422, 0.6257, 0.5422, 0.5941, 0.5422, 0.5626, 0.5422, 0.5626, 0.4843, 0.5941, 0.4844, 0.6257, 0.5422, 0.5941, 0.5422, 0.5941, 0.4844, 0.6257, 0.4844, 0.6572, 0.7158, 0.6257, 0.7158, 0.6257, 0.6579, 0.6572, 0.6579, 0.6888, 0.7158, 0.6572, 0.7158, 0.6572, 0.6579, 0.6888, 0.658, 0.6572, 0.6579, 0.6257, 0.6579, 0.6257, 0.6001, 0.6573, 0.6001, 0.6888, 0.658, 0.6572, 0.6579, 0.6573, 0.6001, 0.6888, 0.6001, 0.7204, 0.7158, 0.6888, 0.7158, 0.6888, 0.658, 0.7204, 0.658, 0.7519, 0.7158, 0.7204, 0.7158, 0.7204, 0.658, 0.7519, 0.658, 0.7204, 0.658, 0.6888, 0.658, 0.6888, 0.6001, 0.7204, 0.6001, 0.7519, 0.658, 0.7204, 0.658, 0.7204, 0.6001, 0.752, 0.6002, 0.6573, 0.6001, 0.6257, 0.6001, 0.6257, 0.5422, 0.6573, 0.5423, 0.6888, 0.6001, 0.6573, 0.6001, 0.6573, 0.5423, 0.6888, 0.5423, 0.6573, 0.5423, 0.6257, 0.5422, 0.6257, 0.4844, 0.6573, 0.4844, 0.6888, 0.5423, 0.6573, 0.5423, 0.6573, 0.4844, 0.6889, 0.4845, 0.7204, 0.6001, 0.6888, 0.6001, 0.6888, 0.5423, 0.7204, 0.5423, 0.752, 0.6002, 0.7204, 0.6001, 0.7204, 0.5423, 0.752, 0.5423, 0.7204, 0.5423, 0.6888, 0.5423, 0.6889, 0.4845, 0.7204, 0.4845, 0.752, 0.5423, 0.7204, 0.5423, 0.7204, 0.4845, 0.752, 0.4845, 0.2783, 0.4841, 0.2467, 0.4841, 0.2467, 0.4262, 0.2783, 0.4262, 0.3099, 0.4841, 0.2783, 0.4841, 0.2783, 0.4262, 0.3099, 0.4263, 0.2783, 0.4262, 0.2467, 0.4262, 0.2467, 0.3683, 0.2783, 0.3684, 0.3099, 0.4263, 0.2783, 0.4262, 0.2783, 0.3684, 0.3099, 0.3684, 0.3415, 0.4842, 0.3099, 0.4841, 0.3099, 0.4263, 0.3415, 0.4263, 0.3731, 0.4842, 0.3415, 0.4842, 0.3415, 0.4263, 0.3731, 0.4263, 0.3415, 0.4263, 0.3099, 0.4263, 0.3099, 0.3684, 0.3415, 0.3684, 0.3731, 0.4263, 0.3415, 0.4263, 0.3415, 0.3684, 0.3731, 0.3684, 0.2783, 0.3684, 0.2467, 0.3683, 0.2467, 0.3105, 0.2783, 0.3105, 0.3099, 0.3684, 0.2783, 0.3684, 0.2783, 0.3105, 0.3099, 0.3105, 0.2783, 0.3105, 0.2467, 0.3105, 0.2468, 0.2526, 0.2784, 0.2526, 0.3099, 0.3105, 0.2783, 0.3105, 0.2784, 0.2526, 0.31, 0.2526, 0.3415, 0.3684, 0.3099, 0.3684, 0.3099, 0.3105, 0.3415, 0.3105, 0.3731, 0.3684, 0.3415, 0.3684, 0.3415, 0.3105, 0.3731, 0.3106, 0.3415, 0.3105, 0.3099, 0.3105, 0.31, 0.2526, 0.3415, 0.2527, 0.3731, 0.3106, 0.3415, 0.3105, 0.3415, 0.2527, 0.3731, 0.2527, 0.4047, 0.4842, 0.3731, 0.4842, 0.3731, 0.4263, 0.4047, 0.4263, 0.4363, 0.4842, 0.4047, 0.4842, 0.4047, 0.4263, 0.4363, 0.4264, 0.4047, 0.4263, 0.3731, 0.4263, 0.3731, 0.3684, 0.4047, 0.3685, 0.4363, 0.4264, 0.4047, 0.4263, 0.4047, 0.3685, 0.4363, 0.3685, 0.4678, 0.4842, 0.4363, 0.4842, 0.4363, 0.4264, 0.4678, 0.4264, 0.4994, 0.4843, 0.4678, 0.4842, 0.4678, 0.4264, 0.4994, 0.4264, 0.4678, 0.4264, 0.4363, 0.4264, 0.4363, 0.3685, 0.4679, 0.3685, 0.4994, 0.4264, 0.4678, 0.4264, 0.4679, 0.3685, 0.4994, 0.3686, 0.4047, 0.3685, 0.3731, 0.3684, 0.3731, 0.3106, 0.4047, 0.3106, 0.4363, 0.3685, 0.4047, 0.3685, 0.4047, 0.3106, 0.4363, 0.3106, 0.4047, 0.3106, 0.3731, 0.3106, 0.3731, 0.2527, 0.4047, 0.2527, 0.4363, 0.3106, 0.4047, 0.3106, 0.4047, 0.2527, 0.4363, 0.2528, 0.4679, 0.3685, 0.4363, 0.3685, 0.4363, 0.3106, 0.4679, 0.3107, 0.4994, 0.3686, 0.4679, 0.3685, 0.4679, 0.3107, 0.4995, 0.3107, 0.4679, 0.3107, 0.4363, 0.3106, 0.4363, 0.2528, 0.4679, 0.2528, 0.4995, 0.3107, 0.4679, 0.3107, 0.4679, 0.2528, 0.4995, 0.2529, 0.2784, 0.2526, 0.2468, 0.2526, 0.2468, 0.1947, 0.2784, 0.1947, 0.31, 0.2526, 0.2784, 0.2526, 0.2784, 0.1947, 0.31, 0.1947, 0.2784, 0.1947, 0.2468, 0.1947, 0.2468, 0.1368, 0.2784, 0.1368, 0.31, 0.1947, 0.2784, 0.1947, 0.2784, 0.1368, 0.31, 0.1368, 0.3415, 0.2527, 0.31, 0.2526, 0.31, 0.1947, 0.3416, 0.1948, 0.3731, 0.2527, 0.3415, 0.2527, 0.3416, 0.1948, 0.3732, 0.1948, 0.3416, 0.1948, 0.31, 0.1947, 0.31, 0.1368, 0.3416, 0.1369, 0.3732, 0.1948, 0.3416, 0.1948, 0.3416, 0.1369, 0.3732, 0.1369, 0.2784, 0.1368, 0.2468, 0.1368, 0.2468, 0.07886, 0.2784, 0.0789, 0.31, 0.1368, 0.2784, 0.1368, 0.2784, 0.0789, 0.31, 0.07894, 0.2784, 0.0789, 0.2468, 0.07886, 0.2468, 0.02095, 0.2784, 0.02099, 0.31, 0.07894, 0.2784, 0.0789, 0.2784, 0.02099, 0.31, 0.02105, 0.3416, 0.1369, 0.31, 0.1368, 0.31, 0.07894, 0.3416, 0.07899, 0.3732, 0.1369, 0.3416, 0.1369, 0.3416, 0.07899, 0.3732, 0.07905, 0.3416, 0.07899, 0.31, 0.07894, 0.31, 0.02105, 0.3416, 0.0211, 0.3732, 0.07905, 0.3416, 0.07899, 0.3416, 0.0211, 0.3732, 0.02116, 0.4047, 0.2527, 0.3731, 0.2527, 0.3732, 0.1948, 0.4048, 0.1949, 0.4363, 0.2528, 0.4047, 0.2527, 0.4048, 0.1949, 0.4363, 0.1949, 0.4048, 0.1949, 0.3732, 0.1948, 0.3732, 0.1369, 0.4048, 0.137, 0.4363, 0.1949, 0.4048, 0.1949, 0.4048, 0.137, 0.4364, 0.137, 0.4679, 0.2528, 0.4363, 0.2528, 0.4363, 0.1949, 0.4679, 0.1949, 0.4995, 0.2529, 0.4679, 0.2528, 0.4679, 0.1949, 0.4995, 0.195, 0.4679, 0.1949, 0.4363, 0.1949, 0.4364, 0.137, 0.468, 0.1371, 0.4995, 0.195, 0.4679, 0.1949, 0.468, 0.1371, 0.4995, 0.1371, 0.4048, 0.137, 0.3732, 0.1369, 0.3732, 0.07905, 0.4048, 0.0791, 0.4364, 0.137, 0.4048, 0.137, 0.4048, 0.0791, 0.4364, 0.07916, 0.4048, 0.0791, 0.3732, 0.07905, 0.3732, 0.02116, 0.4048, 0.02122, 0.4364, 0.07916, 0.4048, 0.0791, 0.4048, 0.02122, 0.4364, 0.02128, 0.468, 0.1371, 0.4364, 0.137, 0.4364, 0.07916, 0.468, 0.07922, 0.4995, 0.1371, 0.468, 0.1371, 0.468, 0.07922, 0.4996, 0.07928, 0.468, 0.07922, 0.4364, 0.07916, 0.4364, 0.02128, 0.468, 0.02135, 0.4996, 0.07928, 0.468, 0.07922, 0.468, 0.02135, 0.4996, 0.02141, 0.531, 0.4843, 0.4994, 0.4843, 0.4994, 0.4264, 0.531, 0.4265, 0.5626, 0.4843, 0.531, 0.4843, 0.531, 0.4265, 0.5626, 0.4265, 0.531, 0.4265, 0.4994, 0.4264, 0.4994, 0.3686, 0.531, 0.3686, 0.5626, 0.4265, 0.531, 0.4265, 0.531, 0.3686, 0.5626, 0.3686, 0.5941, 0.4844, 0.5626, 0.4843, 0.5626, 0.4265, 0.5942, 0.4265, 0.6257, 0.4844, 0.5941, 0.4844, 0.5942, 0.4265, 0.6257, 0.4266, 0.5942, 0.4265, 0.5626, 0.4265, 0.5626, 0.3686, 0.5942, 0.3687, 0.6257, 0.4266, 0.5942, 0.4265, 0.5942, 0.3687, 0.6258, 0.3687, 0.531, 0.3686, 0.4994, 0.3686, 0.4995, 0.3107, 0.531, 0.3108, 0.5626, 0.3686, 0.531, 0.3686, 0.531, 0.3108, 0.5626, 0.3108, 0.531, 0.3108, 0.4995, 0.3107, 0.4995, 0.2529, 0.5311, 0.2529, 0.5626, 0.3108, 0.531, 0.3108, 0.5311, 0.2529, 0.5626, 0.2529, 0.5942, 0.3687, 0.5626, 0.3686, 0.5626, 0.3108, 0.5942, 0.3108, 0.6258, 0.3687, 0.5942, 0.3687, 0.5942, 0.3108, 0.6258, 0.3109, 0.5942, 0.3108, 0.5626, 0.3108, 0.5626, 0.2529, 0.5942, 0.253, 0.6258, 0.3109, 0.5942, 0.3108, 0.5942, 0.253, 0.6258, 0.253, 0.6573, 0.4844, 0.6257, 0.4844, 0.6257, 0.4266, 0.6573, 0.4266, 0.6889, 0.4845, 0.6573, 0.4844, 0.6573, 0.4266, 0.6889, 0.4266, 0.6573, 0.4266, 0.6257, 0.4266, 0.6258, 0.3687, 0.6573, 0.3688, 0.6889, 0.4266, 0.6573, 0.4266, 0.6573, 0.3688, 0.6889, 0.3688, 0.7204, 0.4845, 0.6889, 0.4845, 0.6889, 0.4266, 0.7204, 0.4267, 0.752, 0.4845, 0.7204, 0.4845, 0.7204, 0.4267, 0.752, 0.4267, 0.7204, 0.4267, 0.6889, 0.4266, 0.6889, 0.3688, 0.7205, 0.3688, 0.752, 0.4267, 0.7204, 0.4267, 0.7205, 0.3688, 0.752, 0.3689, 0.6573, 0.3688, 0.6258, 0.3687, 0.6258, 0.3109, 0.6573, 0.3109, 0.6889, 0.3688, 0.6573, 0.3688, 0.6573, 0.3109, 0.6889, 0.311, 0.6573, 0.3109, 0.6258, 0.3109, 0.6258, 0.253, 0.6574, 0.2531, 0.6889, 0.311, 0.6573, 0.3109, 0.6574, 0.2531, 0.6889, 0.2531, 0.7205, 0.3688, 0.6889, 0.3688, 0.6889, 0.311, 0.7205, 0.311, 0.752, 0.3689, 0.7205, 0.3688, 0.7205, 0.311, 0.752, 0.311, 0.7205, 0.311, 0.6889, 0.311, 0.6889, 0.2531, 0.7205, 0.2532, 0.752, 0.311, 0.7205, 0.311, 0.7205, 0.2532, 0.7521, 0.2532, 0.5311, 0.2529, 0.4995, 0.2529, 0.4995, 0.195, 0.5311, 0.195, 0.5626, 0.2529, 0.5311, 0.2529, 0.5311, 0.195, 0.5627, 0.1951, 0.5311, 0.195, 0.4995, 0.195, 0.4995, 0.1371, 0.5311, 0.1372, 0.5627, 0.1951, 0.5311, 0.195, 0.5311, 0.1372, 0.5627, 0.1372, 0.5942, 0.253, 0.5626, 0.2529, 0.5627, 0.1951, 0.5943, 0.1951, 0.6258, 0.253, 0.5942, 0.253, 0.5943, 0.1951, 0.6258, 0.1952, 0.5943, 0.1951, 0.5627, 0.1951, 0.5627, 0.1372, 0.5943, 0.1373, 0.6258, 0.1952, 0.5943, 0.1951, 0.5943, 0.1373, 0.6259, 0.1374, 0.5311, 0.1372, 0.4995, 0.1371, 0.4996, 0.07928, 0.5312, 0.07934, 0.5627, 0.1372, 0.5311, 0.1372, 0.5312, 0.07934, 0.5627, 0.0794, 0.5312, 0.07934, 0.4996, 0.07928, 0.4996, 0.02141, 0.5312, 0.02148, 0.5627, 0.0794, 0.5312, 0.07934, 0.5312, 0.02148, 0.5628, 0.02155, 0.5943, 0.1373, 0.5627, 0.1372, 0.5627, 0.0794, 0.5943, 0.07946, 0.6259, 0.1374, 0.5943, 0.1373, 0.5943, 0.07946, 0.6259, 0.07952, 0.5943, 0.07946, 0.5627, 0.0794, 0.5628, 0.02155, 0.5943, 0.02162, 0.6259, 0.07952, 0.5943, 0.07946, 0.5943, 0.02162, 0.6259, 0.02168, 0.6574, 0.2531, 0.6258, 0.253, 0.6258, 0.1952, 0.6574, 0.1952, 0.6889, 0.2531, 0.6574, 0.2531, 0.6574, 0.1952, 0.689, 0.1953, 0.6574, 0.1952, 0.6258, 0.1952, 0.6259, 0.1374, 0.6574, 0.1374, 0.689, 0.1953, 0.6574, 0.1952, 0.6574, 0.1374, 0.689, 0.1375, 0.7205, 0.2532, 0.6889, 0.2531, 0.689, 0.1953, 0.7205, 0.1953, 0.7521, 0.2532, 0.7205, 0.2532, 0.7205, 0.1953, 0.7521, 0.1954, 0.7205, 0.1953, 0.689, 0.1953, 0.689, 0.1375, 0.7206, 0.1375, 0.7521, 0.1954, 0.7205, 0.1953, 0.7206, 0.1375, 0.7521, 0.1376, 0.6574, 0.1374, 0.6259, 0.1374, 0.6259, 0.07952, 0.6575, 0.07958, 0.689, 0.1375, 0.6574, 0.1374, 0.6575, 0.07958, 0.689, 0.07964, 0.6575, 0.07958, 0.6259, 0.07952, 0.6259, 0.02168, 0.6575, 0.02175, 0.689, 0.07964, 0.6575, 0.07958, 0.6575, 0.02175, 0.6891, 0.02181, 0.7206, 0.1375, 0.689, 0.1375, 0.689, 0.07964, 0.7206, 0.0797, 0.7521, 0.1376, 0.7206, 0.1375, 0.7206, 0.0797, 0.7521, 0.07975, 0.7206, 0.0797, 0.689, 0.07964, 0.6891, 0.02181, 0.7206, 0.02187, 0.7521, 0.07975, 0.7206, 0.0797, 0.7206, 0.02187, 0.7522, 0.02193, 1.0, 0.08012, 0.9684, 0.08008, 0.9685, 0.02229, 1.0, 0.02233, 0.9684, 0.08008, 0.9369, 0.08004, 0.9369, 0.02225, 0.9685, 0.02229, 1.0, 0.1379, 0.9684, 0.1379, 0.9684, 0.08008, 1.0, 0.08012, 0.9684, 0.1379, 0.9369, 0.1378, 0.9369, 0.08004, 0.9684, 0.08008, 0.9369, 0.08004, 0.9053, 0.08, 0.9054, 0.0222, 0.9369, 0.02225, 0.9053, 0.08, 0.8738, 0.07995, 0.8738, 0.02215, 0.9054, 0.0222, 0.9369, 0.1378, 0.9053, 0.1378, 0.9053, 0.08, 0.9369, 0.08004, 0.9053, 0.1378, 0.8738, 0.1378, 0.8738, 0.07995, 0.9053, 0.08, 0.9999, 0.1957, 0.9684, 0.1957, 0.9684, 0.1379, 1.0, 0.1379, 0.9684, 0.1957, 0.9368, 0.1956, 0.9369, 0.1378, 0.9684, 0.1379, 0.9999, 0.2535, 0.9684, 0.2535, 0.9684, 0.1957, 0.9999, 0.1957, 0.9684, 0.2535, 0.9368, 0.2534, 0.9368, 0.1956, 0.9684, 0.1957, 0.9368, 0.1956, 0.9053, 0.1956, 0.9053, 0.1378, 0.9369, 0.1378, 0.9053, 0.1956, 0.8737, 0.1956, 0.8738, 0.1378, 0.9053, 0.1378, 0.9368, 0.2534, 0.9053, 0.2534, 0.9053, 0.1956, 0.9368, 0.1956, 0.9053, 0.2534, 0.8737, 0.2534, 0.8737, 0.1956, 0.9053, 0.1956, 0.8738, 0.07995, 0.8422, 0.0799, 0.8423, 0.0221, 0.8738, 0.02215, 0.8422, 0.0799, 0.8107, 0.07985, 0.8107, 0.02204, 0.8423, 0.0221, 0.8738, 0.1378, 0.8422, 0.1377, 0.8422, 0.0799, 0.8738, 0.07995, 0.8422, 0.1377, 0.8107, 0.1377, 0.8107, 0.07985, 0.8422, 0.0799, 0.8107, 0.07985, 0.7791, 0.0798, 0.7792, 0.02198, 0.8107, 0.02204, 0.8107, 0.1377, 0.7791, 0.1376, 0.7791, 0.0798, 0.8107, 0.07985, 0.8737, 0.1956, 0.8422, 0.1955, 0.8422, 0.1377, 0.8738, 0.1378, 0.8422, 0.1955, 0.8106, 0.1955, 0.8107, 0.1377, 0.8422, 0.1377, 0.8737, 0.2534, 0.8422, 0.2533, 0.8422, 0.1955, 0.8737, 0.1956, 0.8422, 0.2533, 0.8106, 0.2533, 0.8106, 0.1955, 0.8422, 0.1955, 0.8106, 0.1955, 0.7791, 0.1954, 0.7791, 0.1376, 0.8107, 0.1377, 0.8106, 0.2533, 0.7791, 0.2532, 0.7791, 0.1954, 0.8106, 0.1955, 0.9999, 0.3113, 0.9684, 0.3113, 0.9684, 0.2535, 0.9999, 0.2535, 0.9684, 0.3113, 0.9368, 0.3112, 0.9368, 0.2534, 0.9684, 0.2535, 0.9999, 0.3691, 0.9684, 0.3691, 0.9684, 0.3113, 0.9999, 0.3113, 0.9684, 0.3691, 0.9368, 0.369, 0.9368, 0.3112, 0.9684, 0.3113, 0.9368, 0.3112, 0.9053, 0.3112, 0.9053, 0.2534, 0.9368, 0.2534, 0.9053, 0.3112, 0.8737, 0.3112, 0.8737, 0.2534, 0.9053, 0.2534, 0.9368, 0.369, 0.9052, 0.369, 0.9053, 0.3112, 0.9368, 0.3112, 0.9052, 0.369, 0.8737, 0.369, 0.8737, 0.3112, 0.9053, 0.3112, 0.9999, 0.4269, 0.9683, 0.4269, 0.9684, 0.3691, 0.9999, 0.3691, 0.9683, 0.4269, 0.9368, 0.4268, 0.9368, 0.369, 0.9684, 0.3691, 0.9999, 0.4847, 0.9683, 0.4847, 0.9683, 0.4269, 0.9999, 0.4269, 0.9683, 0.4847, 0.9368, 0.4847, 0.9368, 0.4268, 0.9683, 0.4269, 0.9368, 0.4268, 0.9052, 0.4268, 0.9052, 0.369, 0.9368, 0.369, 0.9052, 0.4268, 0.8737, 0.4268, 0.8737, 0.369, 0.9052, 0.369, 0.9368, 0.4847, 0.9052, 0.4846, 0.9052, 0.4268, 0.9368, 0.4268, 0.9052, 0.4846, 0.8737, 0.4846, 0.8737, 0.4268, 0.9052, 0.4268, 0.8737, 0.3112, 0.8421, 0.3111, 0.8422, 0.2533, 0.8737, 0.2534, 0.8421, 0.3111, 0.8106, 0.3111, 0.8106, 0.2533, 0.8422, 0.2533, 0.8737, 0.369, 0.8421, 0.369, 0.8421, 0.3111, 0.8737, 0.3112, 0.8421, 0.369, 0.8106, 0.3689, 0.8106, 0.3111, 0.8421, 0.3111, 0.8106, 0.3111, 0.779, 0.3111, 0.7791, 0.2532, 0.8106, 0.2533, 0.8106, 0.3689, 0.779, 0.3689, 0.779, 0.3111, 0.8106, 0.3111, 0.8737, 0.4268, 0.8421, 0.4268, 0.8421, 0.369, 0.8737, 0.369, 0.8421, 0.4268, 0.8106, 0.4267, 0.8106, 0.3689, 0.8421, 0.369, 0.8737, 0.4846, 0.8421, 0.4846, 0.8421, 0.4268, 0.8737, 0.4268, 0.8421, 0.4846, 0.8105, 0.4846, 0.8106, 0.4267, 0.8421, 0.4268, 0.8106, 0.4267, 0.779, 0.4267, 0.779, 0.3689, 0.8106, 0.3689, 0.8105, 0.4846, 0.779, 0.4845, 0.779, 0.4267, 0.8106, 0.4267, 0.9999, 0.5425, 0.9683, 0.5425, 0.9683, 0.4847, 0.9999, 0.4847, 0.9683, 0.5425, 0.9368, 0.5425, 0.9368, 0.4847, 0.9683, 0.4847, 0.9999, 0.6003, 0.9683, 0.6003, 0.9683, 0.5425, 0.9999, 0.5425, 0.9683, 0.6003, 0.9368, 0.6003, 0.9368, 0.5425, 0.9683, 0.5425, 0.9368, 0.5425, 0.9052, 0.5425, 0.9052, 0.4846, 0.9368, 0.4847, 0.9052, 0.5425, 0.8736, 0.5424, 0.8737, 0.4846, 0.9052, 0.4846, 0.9368, 0.6003, 0.9052, 0.6003, 0.9052, 0.5425, 0.9368, 0.5425, 0.9052, 0.6003, 0.8736, 0.6003, 0.8736, 0.5424, 0.9052, 0.5425, 0.9999, 0.6581, 0.9683, 0.6581, 0.9683, 0.6003, 0.9999, 0.6003, 0.9683, 0.6581, 0.9367, 0.6581, 0.9368, 0.6003, 0.9683, 0.6003, 0.9999, 0.7159, 0.9683, 0.7159, 0.9683, 0.6581, 0.9999, 0.6581, 0.9683, 0.7159, 0.9367, 0.7159, 0.9367, 0.6581, 0.9683, 0.6581, 0.9367, 0.6581, 0.9052, 0.6581, 0.9052, 0.6003, 0.9368, 0.6003, 0.9052, 0.6581, 0.8736, 0.6581, 0.8736, 0.6003, 0.9052, 0.6003, 0.9367, 0.7159, 0.9052, 0.7159, 0.9052, 0.6581, 0.9367, 0.6581, 0.9052, 0.7159, 0.8736, 0.7159, 0.8736, 0.6581, 0.9052, 0.6581, 0.8736, 0.5424, 0.8421, 0.5424, 0.8421, 0.4846, 0.8737, 0.4846, 0.8421, 0.5424, 0.8105, 0.5424, 0.8105, 0.4846, 0.8421, 0.4846, 0.8736, 0.6003, 0.8421, 0.6002, 0.8421, 0.5424, 0.8736, 0.5424, 0.8421, 0.6002, 0.8105, 0.6002, 0.8105, 0.5424, 0.8421, 0.5424, 0.8105, 0.5424, 0.779, 0.5424, 0.779, 0.4845, 0.8105, 0.4846, 0.8105, 0.6002, 0.7789, 0.6002, 0.779, 0.5424, 0.8105, 0.5424, 0.8736, 0.6581, 0.8421, 0.6581, 0.8421, 0.6002, 0.8736, 0.6003, 0.8421, 0.6581, 0.8105, 0.658, 0.8105, 0.6002, 0.8421, 0.6002, 0.8736, 0.7159, 0.8421, 0.7159, 0.8421, 0.6581, 0.8736, 0.6581, 0.8421, 0.7159, 0.8105, 0.7159, 0.8105, 0.658, 0.8421, 0.6581, 0.8105, 0.658, 0.7789, 0.658, 0.7789, 0.6002, 0.8105, 0.6002, 0.8105, 0.7159, 0.7789, 0.7158, 0.7789, 0.658, 0.8105, 0.658, 0.9999, 0.7738, 0.9683, 0.7738, 0.9683, 0.7159, 0.9999, 0.7159, 0.9683, 0.7738, 0.9367, 0.7737, 0.9367, 0.7159, 0.9683, 0.7159, 0.9999, 0.8316, 0.9683, 0.8316, 0.9683, 0.7738, 0.9999, 0.7738, 0.9683, 0.8316, 0.9367, 0.8316, 0.9367, 0.7737, 0.9683, 0.7738, 0.9367, 0.7737, 0.9052, 0.7737, 0.9052, 0.7159, 0.9367, 0.7159, 0.9052, 0.7737, 0.8736, 0.7737, 0.8736, 0.7159, 0.9052, 0.7159, 0.9367, 0.8316, 0.9052, 0.8316, 0.9052, 0.7737, 0.9367, 0.7737, 0.9052, 0.8316, 0.8736, 0.8315, 0.8736, 0.7737, 0.9052, 0.7737, 0.9999, 0.8894, 0.9683, 0.8894, 0.9683, 0.8316, 0.9999, 0.8316, 0.9683, 0.8894, 0.9367, 0.8894, 0.9367, 0.8316, 0.9683, 0.8316, 0.9998, 0.9472, 0.9683, 0.9472, 0.9683, 0.8894, 0.9999, 0.8894, 0.9683, 0.9472, 0.9367, 0.9472, 0.9367, 0.8894, 0.9683, 0.8894, 0.9367, 0.8894, 0.9052, 0.8894, 0.9052, 0.8316, 0.9367, 0.8316, 0.9052, 0.8894, 0.8736, 0.8894, 0.8736, 0.8315, 0.9052, 0.8316, 0.9367, 0.9472, 0.9052, 0.9472, 0.9052, 0.8894, 0.9367, 0.8894, 0.9052, 0.9472, 0.8736, 0.9472, 0.8736, 0.8894, 0.9052, 0.8894, 0.8736, 0.7737, 0.842, 0.7737, 0.8421, 0.7159, 0.8736, 0.7159, 0.842, 0.7737, 0.8105, 0.7737, 0.8105, 0.7159, 0.8421, 0.7159, 0.8736, 0.8315, 0.842, 0.8315, 0.842, 0.7737, 0.8736, 0.7737, 0.842, 0.8315, 0.8105, 0.8315, 0.8105, 0.7737, 0.842, 0.7737, 0.8105, 0.7737, 0.7789, 0.7737, 0.7789, 0.7158, 0.8105, 0.7159, 0.8105, 0.8315, 0.7789, 0.8315, 0.7789, 0.7737, 0.8105, 0.7737, 0.8736, 0.8894, 0.842, 0.8894, 0.842, 0.8315, 0.8736, 0.8315, 0.842, 0.8894, 0.8105, 0.8893, 0.8105, 0.8315, 0.842, 0.8315, 0.8736, 0.9472, 0.842, 0.9472, 0.842, 0.8894, 0.8736, 0.8894, 0.842, 0.9472, 0.8105, 0.9472, 0.8105, 0.8893, 0.842, 0.8894, 0.8105, 0.8893, 0.7789, 0.8893, 0.7789, 0.8315, 0.8105, 0.8315, 0.8105, 0.9472, 0.7789, 0.9472, 0.7789, 0.8893, 0.8105, 0.8893, 0.03179, 0.9472, 0.0002063, 0.9472, 0.0001945, 0.8893, 0.03178, 0.8893, 0.03178, 0.8893, 0.0001945, 0.8893, 0.0001824, 0.8314, 0.03177, 0.8314, 0.06338, 0.9471, 0.03179, 0.9472, 0.03178, 0.8893, 0.06337, 0.8893, 0.09497, 0.9471, 0.06338, 0.9471, 0.06337, 0.8893, 0.09496, 0.8893, 0.06337, 0.8893, 0.03178, 0.8893, 0.03177, 0.8314, 0.06336, 0.8314, 0.09496, 0.8893, 0.06337, 0.8893, 0.06336, 0.8314, 0.09495, 0.8314, 0.03177, 0.8314, 0.0001824, 0.8314, 0.0001699, 0.7736, 0.03176, 0.7736, 0.03176, 0.7736, 0.0001699, 0.7736, 0.0001566, 0.7157, 0.03175, 0.7157, 0.06336, 0.8314, 0.03177, 0.8314, 0.03176, 0.7736, 0.06335, 0.7735, 0.09495, 0.8314, 0.06336, 0.8314, 0.06335, 0.7735, 0.09494, 0.7735, 0.06335, 0.7735, 0.03176, 0.7736, 0.03175, 0.7157, 0.06334, 0.7157, 0.09494, 0.7735, 0.06335, 0.7735, 0.06334, 0.7157, 0.09493, 0.7156, 0.1266, 0.9471, 0.09497, 0.9471, 0.09496, 0.8893, 0.1265, 0.8892, 0.1581, 0.9471, 0.1266, 0.9471, 0.1265, 0.8892, 0.1581, 0.8892, 0.1265, 0.8892, 0.09496, 0.8893, 0.09495, 0.8314, 0.1265, 0.8314, 0.1581, 0.8892, 0.1265, 0.8892, 0.1265, 0.8314, 0.1581, 0.8314, 0.1897, 0.9471, 0.1581, 0.9471, 0.1581, 0.8892, 0.1897, 0.8892, 0.2213, 0.9471, 0.1897, 0.9471, 0.1897, 0.8892, 0.2213, 0.8892, 0.1897, 0.8892, 0.1581, 0.8892, 0.1581, 0.8314, 0.1897, 0.8313, 0.2213, 0.8892, 0.1897, 0.8892, 0.1897, 0.8313, 0.2213, 0.8313, 0.1265, 0.8314, 0.09495, 0.8314, 0.09494, 0.7735, 0.1265, 0.7735, 0.1581, 0.8314, 0.1265, 0.8314, 0.1265, 0.7735, 0.1581, 0.7735, 0.1265, 0.7735, 0.09494, 0.7735, 0.09493, 0.7156, 0.1265, 0.7156, 0.1581, 0.7735, 0.1265, 0.7735, 0.1265, 0.7156, 0.1581, 0.7156, 0.1897, 0.8313, 0.1581, 0.8314, 0.1581, 0.7735, 0.1897, 0.7735, 0.2213, 0.8313, 0.1897, 0.8313, 0.1897, 0.7735, 0.2213, 0.7735, 0.1897, 0.7735, 0.1581, 0.7735, 0.1581, 0.7156, 0.1897, 0.7156, 0.2213, 0.7735, 0.1897, 0.7735, 0.1897, 0.7156, 0.2213, 0.7156, 0.03175, 0.7157, 0.0001566, 0.7157, 0.0001423, 0.6578, 0.03173, 0.6578, 0.03173, 0.6578, 0.0001423, 0.6578, 0.000127, 0.6, 0.03172, 0.5999, 0.06334, 0.7157, 0.03175, 0.7157, 0.03173, 0.6578, 0.06333, 0.6578, 0.09493, 0.7156, 0.06334, 0.7157, 0.06333, 0.6578, 0.09492, 0.6578, 0.06333, 0.6578, 0.03173, 0.6578, 0.03172, 0.5999, 0.06332, 0.5999, 0.09492, 0.6578, 0.06333, 0.6578, 0.06332, 0.5999, 0.09491, 0.5999, 0.03172, 0.5999, 0.000127, 0.6, 0.0001109, 0.5421, 0.03171, 0.542, 0.03171, 0.542, 0.0001109, 0.5421, 9.448e-05, 0.4842, 0.0317, 0.4842, 0.06332, 0.5999, 0.03172, 0.5999, 0.03171, 0.542, 0.06331, 0.542, 0.09491, 0.5999, 0.06332, 0.5999, 0.06331, 0.542, 0.0949, 0.542, 0.06331, 0.542, 0.03171, 0.542, 0.0317, 0.4842, 0.0633, 0.4841, 0.0949, 0.542, 0.06331, 0.542, 0.0633, 0.4841, 0.0949, 0.4841, 0.1265, 0.7156, 0.09493, 0.7156, 0.09492, 0.6578, 0.1265, 0.6578, 0.1581, 0.7156, 0.1265, 0.7156, 0.1265, 0.6578, 0.1581, 0.6577, 0.1265, 0.6578, 0.09492, 0.6578, 0.09491, 0.5999, 0.1265, 0.5999, 0.1581, 0.6577, 0.1265, 0.6578, 0.1265, 0.5999, 0.1581, 0.5999, 0.1897, 0.7156, 0.1581, 0.7156, 0.1581, 0.6577, 0.1897, 0.6577, 0.2213, 0.7156, 0.1897, 0.7156, 0.1897, 0.6577, 0.2213, 0.6577, 0.1897, 0.6577, 0.1581, 0.6577, 0.1581, 0.5999, 0.1897, 0.5999, 0.2213, 0.6577, 0.1897, 0.6577, 0.1897, 0.5999, 0.2213, 0.5999, 0.1265, 0.5999, 0.09491, 0.5999, 0.0949, 0.542, 0.1265, 0.542, 0.1581, 0.5999, 0.1265, 0.5999, 0.1265, 0.542, 0.1581, 0.542, 0.1265, 0.542, 0.0949, 0.542, 0.0949, 0.4841, 0.1265, 0.4841, 0.1581, 0.542, 0.1265, 0.542, 0.1265, 0.4841, 0.1581, 0.4841, 0.1897, 0.5999, 0.1581, 0.5999, 0.1581, 0.542, 0.1897, 0.542, 0.2213, 0.5999, 0.1897, 0.5999, 0.1897, 0.542, 0.2213, 0.542, 0.1897, 0.542, 0.1581, 0.542, 0.1581, 0.4841, 0.1897, 0.4841, 0.2213, 0.542, 0.1897, 0.542, 0.1897, 0.4841, 0.2213, 0.4841, 0.0317, 0.4842, 9.448e-05, 0.4842, 7.812e-05, 0.4263, 0.03168, 0.4263, 0.03168, 0.4263, 7.812e-05, 0.4263, 6.223e-05, 0.3684, 0.03167, 0.3684, 0.0633, 0.4841, 0.0317, 0.4842, 0.03168, 0.4263, 0.06329, 0.4262, 0.0949, 0.4841, 0.0633, 0.4841, 0.06329, 0.4262, 0.09489, 0.4262, 0.06329, 0.4262, 0.03168, 0.4263, 0.03167, 0.3684, 0.06328, 0.3683, 0.09489, 0.4262, 0.06329, 0.4262, 0.06328, 0.3683, 0.09489, 0.3683, 0.03167, 0.3684, 6.223e-05, 0.3684, 4.751e-05, 0.3105, 0.03166, 0.3104, 0.03166, 0.3104, 4.751e-05, 0.3105, 3.43e-05, 0.2525, 0.03165, 0.2525, 0.06328, 0.3683, 0.03167, 0.3684, 0.03166, 0.3104, 0.06327, 0.3104, 0.09489, 0.3683, 0.06328, 0.3683, 0.06327, 0.3104, 0.09488, 0.3104, 0.06327, 0.3104, 0.03166, 0.3104, 0.03165, 0.2525, 0.06327, 0.2525, 0.09488, 0.3104, 0.06327, 0.3104, 0.06327, 0.2525, 0.09488, 0.2525, 0.1265, 0.4841, 0.0949, 0.4841, 0.09489, 0.4262, 0.1265, 0.4262, 0.1581, 0.4841, 0.1265, 0.4841, 0.1265, 0.4262, 0.1581, 0.4262, 0.1265, 0.4262, 0.09489, 0.4262, 0.09489, 0.3683, 0.1265, 0.3683, 0.1581, 0.4262, 0.1265, 0.4262, 0.1265, 0.3683, 0.1581, 0.3683, 0.1897, 0.4841, 0.1581, 0.4841, 0.1581, 0.4262, 0.1897, 0.4262, 0.2213, 0.4841, 0.1897, 0.4841, 0.1897, 0.4262, 0.2213, 0.4262, 0.1897, 0.4262, 0.1581, 0.4262, 0.1581, 0.3683, 0.1897, 0.3683, 0.2213, 0.4262, 0.1897, 0.4262, 0.1897, 0.3683, 0.2213, 0.3683, 0.1265, 0.3683, 0.09489, 0.3683, 0.09488, 0.3104, 0.1265, 0.3104, 0.1581, 0.3683, 0.1265, 0.3683, 0.1265, 0.3104, 0.1581, 0.3104, 0.1265, 0.3104, 0.09488, 0.3104, 0.09488, 0.2525, 0.1265, 0.2525, 0.1581, 0.3104, 0.1265, 0.3104, 0.1265, 0.2525, 0.1581, 0.2525, 0.1897, 0.3683, 0.1581, 0.3683, 0.1581, 0.3104, 0.1897, 0.3104, 0.2213, 0.3683, 0.1897, 0.3683, 0.1897, 0.3104, 0.2213, 0.3104, 0.1897, 0.3104, 0.1581, 0.3104, 0.1581, 0.2525, 0.1897, 0.2525, 0.2213, 0.3104, 0.1897, 0.3104, 0.1897, 0.2525, 0.2213, 0.2525, 0.03165, 0.2525, 3.43e-05, 0.2525, 2.27e-05, 0.1946, 0.03164, 0.1946, 0.03164, 0.1946, 2.27e-05, 0.1946, 1.298e-05, 0.1367, 0.03164, 0.1367, 0.06327, 0.2525, 0.03165, 0.2525, 0.03164, 0.1946, 0.06326, 0.1946, 0.09488, 0.2525, 0.06327, 0.2525, 0.06326, 0.1946, 0.09488, 0.1946, 0.06326, 0.1946, 0.03164, 0.1946, 0.03164, 0.1367, 0.06326, 0.1367, 0.09488, 0.1946, 0.06326, 0.1946, 0.06326, 0.1367, 0.09488, 0.1367, 0.03164, 0.1367, 1.298e-05, 0.1367, 5.364e-06, 0.07874, 0.03164, 0.07873, 0.03164, 0.07873, 5.364e-06, 0.07874, 0.0, 0.02079, 0.03163, 0.02078, 0.06326, 0.1367, 0.03164, 0.1367, 0.03164, 0.07873, 0.06326, 0.07873, 0.09488, 0.1367, 0.06326, 0.1367, 0.06326, 0.07873, 0.09489, 0.07874, 0.06326, 0.07873, 0.03164, 0.07873, 0.03163, 0.02078, 0.06327, 0.02079, 0.09489, 0.07874, 0.06326, 0.07873, 0.06327, 0.02079, 0.09489, 0.0208, 0.1265, 0.2525, 0.09488, 0.2525, 0.09488, 0.1946, 0.1265, 0.1946, 0.1581, 0.2525, 0.1265, 0.2525, 0.1265, 0.1946, 0.1581, 0.1946, 0.1265, 0.1946, 0.09488, 0.1946, 0.09488, 0.1367, 0.1265, 0.1367, 0.1581, 0.1946, 0.1265, 0.1946, 0.1265, 0.1367, 0.1581, 0.1367, 0.1897, 0.2525, 0.1581, 0.2525, 0.1581, 0.1946, 0.1897, 0.1946, 0.2213, 0.2525, 0.1897, 0.2525, 0.1897, 0.1946, 0.2213, 0.1946, 0.1897, 0.1946, 0.1581, 0.1946, 0.1581, 0.1367, 0.1897, 0.1367, 0.2213, 0.1946, 0.1897, 0.1946, 0.1897, 0.1367, 0.2213, 0.1367, 0.1265, 0.1367, 0.09488, 0.1367, 0.09489, 0.07874, 0.1265, 0.07875, 0.1581, 0.1367, 0.1265, 0.1367, 0.1265, 0.07875, 0.1581, 0.07877, 0.1265, 0.07875, 0.09489, 0.07874, 0.09489, 0.0208, 0.1265, 0.02082, 0.1581, 0.07877, 0.1265, 0.07875, 0.1265, 0.02082, 0.1581, 0.02084, 0.1897, 0.1367, 0.1581, 0.1367, 0.1581, 0.07877, 0.1897, 0.0788, 0.2213, 0.1367, 0.1897, 0.1367, 0.1897, 0.0788, 0.2214, 0.07883, 0.1897, 0.0788, 0.1581, 0.07877, 0.1581, 0.02084, 0.1898, 0.02088, 0.2214, 0.07883, 0.1897, 0.0788, 0.1898, 0.02088, 0.2214, 0.02091, 0.2467, 0.947, 0.2213, 0.9471, 0.2213, 0.8892, 0.2467, 0.8892, 0.2467, 0.8313, 0.2467, 0.8892, 0.2213, 0.8892, 0.2213, 0.8313, 0.2467, 0.8313, 0.2213, 0.8313, 0.2213, 0.7735, 0.2467, 0.7735, 0.2467, 0.7156, 0.2467, 0.7735, 0.2213, 0.7735, 0.2213, 0.7156, 0.2467, 0.7156, 0.2213, 0.7156, 0.2213, 0.6577, 0.2467, 0.6577, 0.2467, 0.5999, 0.2467, 0.6577, 0.2213, 0.6577, 0.2213, 0.5999, 0.2467, 0.5999, 0.2213, 0.5999, 0.2213, 0.542, 0.2467, 0.542, 0.2467, 0.4841, 0.2467, 0.542, 0.2213, 0.542, 0.2213, 0.4841, 0.2467, 0.4841, 0.2213, 0.4841, 0.2213, 0.4262, 0.2467, 0.4262, 0.2467, 0.3683, 0.2467, 0.4262, 0.2213, 0.4262, 0.2213, 0.3683, 0.2467, 0.3683, 0.2213, 0.3683, 0.2213, 0.3104, 0.2467, 0.3105, 0.2468, 0.2526, 0.2467, 0.3105, 0.2213, 0.3104, 0.2213, 0.2525, 0.2468, 0.2526, 0.2213, 0.2525, 0.2213, 0.1946, 0.2468, 0.1947, 0.2468, 0.1368, 0.2468, 0.1947, 0.2213, 0.1946, 0.2213, 0.1367, 0.2468, 0.1368, 0.2213, 0.1367, 0.2214, 0.07883, 0.2468, 0.07886, 0.2468, 0.02095, 0.2468, 0.07886, 0.2214, 0.07883, 0.2214, 0.02091, 0.7519, 0.9472, 0.7519, 0.8893, 0.7789, 0.8893, 0.7789, 0.9472, 0.7519, 0.8315, 0.7789, 0.8315, 0.7789, 0.8893, 0.7519, 0.8893, 0.7519, 0.8315, 0.7519, 0.7737, 0.7789, 0.7737, 0.7789, 0.8315, 0.7519, 0.7158, 0.7789, 0.7158, 0.7789, 0.7737, 0.7519, 0.7737, 0.7519, 0.7158, 0.7519, 0.658, 0.7789, 0.658, 0.7789, 0.7158, 0.752, 0.6002, 0.7789, 0.6002, 0.7789, 0.658, 0.7519, 0.658, 0.752, 0.6002, 0.752, 0.5423, 0.779, 0.5424, 0.7789, 0.6002, 0.752, 0.4845, 0.779, 0.4845, 0.779, 0.5424, 0.752, 0.5423, 0.752, 0.4845, 0.752, 0.4267, 0.779, 0.4267, 0.779, 0.4845, 0.752, 0.3689, 0.779, 0.3689, 0.779, 0.4267, 0.752, 0.4267, 0.752, 0.3689, 0.752, 0.311, 0.779, 0.3111, 0.779, 0.3689, 0.7521, 0.2532, 0.7791, 0.2532, 0.779, 0.3111, 0.752, 0.311, 0.7521, 0.2532, 0.7521, 0.1954, 0.7791, 0.1954, 0.7791, 0.2532, 0.7521, 0.1376, 0.7791, 0.1376, 0.7791, 0.1954, 0.7521, 0.1954, 0.7521, 0.1376, 0.7521, 0.07975, 0.7791, 0.0798, 0.7791, 0.1376, 0.7522, 0.02193, 0.7792, 0.02198, 0.7791, 0.0798, 0.7521, 0.07975])
me_plane.materials.append(mat_material)
me_plane.use_remesh_preserve_volume = False
me_plane.use_remesh_preserve_attributes = False
me_plane.use_mirror_vertex_groups = False
me_plane.update()

# ---- objects
ob_plane = bpy.data.objects.new('Plane', me_plane)

# ---- transforms, parenting, visibility, modifiers, constraints
ob_plane.location = (0.0, 0.0, 0.0)
ob_plane.lineart.crease_threshold = 0.0

# ---- collection membership
col_collection_1.objects.link(ob_plane)

# ---- scene / render settings (as saved in the file)
scene.frame_start = 1; scene.frame_end = 74; scene.frame_set(75)
scene.render.engine = 'BLENDER_EEVEE_NEXT'
scene.render.image_settings.file_format = 'JPEG'
scene.render.image_settings.color_mode = 'RGB'
scene.render.image_settings.compression = 90
scene.render.resolution_x = 800
scene.render.resolution_y = 600
scene.render.pixel_aspect_x = 100.0
scene.render.pixel_aspect_y = 100.0
scene.render.fps = 25
scene.render.dither_intensity = 0.0
scene.render.use_compositing = False
scene.render.use_sequencer = False
scene.render.bake_margin = 2
scene.render.bake_bias = 0.0
scene.render.use_stamp_time = False
scene.render.use_stamp_date = False
scene.render.use_stamp_frame = False
scene.render.use_stamp_camera = False
scene.render.use_stamp_scene = False
scene.render.use_stamp_filename = False
scene.render.use_stamp_render_time = False
scene.render.stamp_font_size = 0
scene.cycles.use_denoising = False
scene.cycles.samples = 10
scene.cycles.sampling_pattern = 'TABULATED_SOBOL'
scene.cycles.light_sampling_threshold = 0.0
scene.cycles.use_adaptive_sampling = False
scene.cycles.use_light_tree = False
scene.cycles.blur_glossy = 0.0
scene.cycles.volume_bounces = 1
scene.cycles.pixel_filter_type = 'GAUSSIAN'
scene.cycles.sample_clamp_indirect = 0.0
scene.view_settings.view_transform = 'Raw'
bpy.context.view_layer.update()

# ---- added for rendering (the .blend has no active camera): camera
cam_auto = bpy.data.cameras.new('AutoCamera')
cam_auto.lens = 50.0
cam_auto.sensor_width = 36.0
cam_auto.clip_end = 1000.0
ob_auto_camera = bpy.data.objects.new('AutoCamera', cam_auto)
scene.collection.objects.link(ob_auto_camera)
ob_auto_camera.location = (4.10572, -4.92311, 3.28207)
ob_auto_camera.rotation_euler = (1.09748, -7.21219e-08, 0.694738)
scene.camera = ob_auto_camera
bpy.context.view_layer.update()
